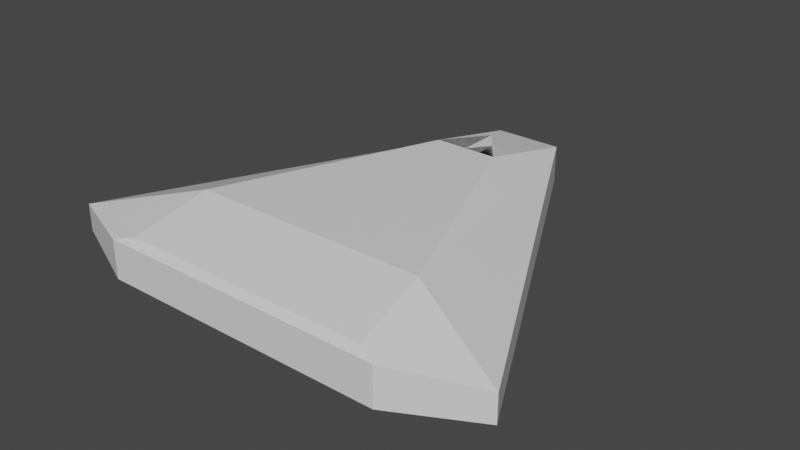 # Source: trigem.blend  (saved by Blender 3.0.42; exported with 4.5.12 LTS)
import bpy
from mathutils import Matrix  # noqa: F401  (used for matrix-valued properties, if any)

bpy.ops.wm.read_factory_settings(use_empty=True)
scene = bpy.context.scene
scene.name = 'Scene'

# ---- collections
col_collection = bpy.data.collections.new('Collection'); scene.collection.children.link(col_collection)

# ---- materials (node trees are filled in below, after node groups)
mat_material = bpy.data.materials.new('Material')
mat_material.alpha_threshold = 0.0
mat_material.use_transparent_shadow = False
mat_material.line_color = (0.0, 0.0, 0.0, 1.0)

# ---- material node trees
mat_material.use_nodes = True; mat_material.node_tree.nodes.clear()
_N = mat_material.node_tree.nodes; _L = mat_material.node_tree.links
n0 = _N.new('ShaderNodeOutputMaterial'); n0.name = 'Material Output'; n0.location = (300, 300)
n1 = _N.new('ShaderNodeBsdfPrincipled'); n1.name = 'Principled BSDF'; n1.location = (10, 300)
n1.distribution = 'GGX'
n1.subsurface_method = 'RANDOM_WALK_SKIN'
n1.inputs[2].default_value = 0.4
n1.inputs[3].default_value = 1.45
n1.inputs[27].default_value = (0.0, 0.0, 0.0, 1.0)
n1.inputs[28].default_value = 1.0
_L.new(n1.outputs[0], n0.inputs[0])
n0.is_active_output = True

# ---- world
world_world = bpy.data.worlds.new('World'); scene.world = world_world
world_world.use_nodes = True; world_world.node_tree.nodes.clear()
_N = world_world.node_tree.nodes; _L = world_world.node_tree.links
n0 = _N.new('ShaderNodeOutputWorld'); n0.name = 'World Output'; n0.location = (300, 300)
n1 = _N.new('ShaderNodeBackground'); n1.name = 'Background'; n1.location = (10, 300)
n1.inputs[0].default_value = (0.05088, 0.05088, 0.05088, 1.0)
_L.new(n1.outputs[0], n0.inputs[0])
n0.is_active_output = True
world_world.color = (0.05088, 0.05088, 0.05088)
world_world.use_sun_shadow = False
world_world.sun_shadow_jitter_overblur = 0.0

# ---- meshes
me_cube = bpy.data.meshes.new('Cube')
me_cube.from_pydata([(0.0, 0.8237, 0.0), (0.3563, -0.498, 0.114), (0.0, -0.498, 0.114), (0.0, 0.3945, 0.114), (0.0, -0.6917, 0.0), (0.7969, -0.6917, 0.0)], [], [(2, 3, 1), (5, 4, 2, 1), (0, 5, 1, 3)])
_uv = me_cube.uv_layers.new(name='UVMap')
_uv.uv.foreach_set('vector', [0.0, 0.0, 0.0, 0.0, 0.0, 0.0, 0.0, 0.0, 0.0, 0.0, 0.0, 0.0, 0.0, 0.0, 0.0, 0.0, 0.0, 0.0, 0.0, 0.0, 0.0, 0.0])
me_cube.materials.append(mat_material)
me_cube.use_remesh_preserve_volume = False
me_cube.use_remesh_preserve_attributes = False
me_cube.use_mirror_vertex_groups = False
me_cube.update()

# ---- objects
ob_cube = bpy.data.objects.new('Cube', me_cube)

# ---- transforms, parenting, visibility, modifiers, constraints
ob_cube.location = (0.0, 0.0, 0.0)
ob_cube.lock_rotations_4d = False
ob_cube.empty_display_type = 'ARROWS'
ob_cube.lineart.crease_threshold = 0.0
_m = ob_cube.modifiers.new('Mirror', 'MIRROR')
_m.use_axis = (True, False, True)
_m.use_clip = True
_m = ob_cube.modifiers.new('Bevel', 'BEVEL')

# ---- collection membership
col_collection.objects.link(ob_cube)

# ---- scene / render settings (as saved in the file)
scene.frame_start = 1; scene.frame_end = 250; scene.frame_set(1)
scene.render.engine = 'BLENDER_EEVEE_NEXT'
scene.cycles.sampling_pattern = 'TABULATED_SOBOL'
scene.cycles.use_light_tree = False
scene.view_settings.view_transform = 'Filmic'
bpy.context.view_layer.update()

# ---- added for rendering (the .blend has no active camera and no usable light): camera, sun
cam_auto = bpy.data.cameras.new('AutoCamera')
cam_auto.lens = 50.0
cam_auto.sensor_width = 36.0
cam_auto.clip_end = 1000.0
ob_auto_camera = bpy.data.objects.new('AutoCamera', cam_auto)
scene.collection.objects.link(ob_auto_camera)
ob_auto_camera.location = (1.50005, -1.86972, 1.20004)
ob_auto_camera.rotation_euler = (1.09748, -7.21219e-08, 0.694738)
scene.camera = ob_auto_camera
light_auto_sun = bpy.data.lights.new('AutoSun', 'SUN')
light_auto_sun.energy = 3.0
light_auto_sun.angle = 0.0523599
ob_auto_sun = bpy.data.objects.new('AutoSun', light_auto_sun)
scene.collection.objects.link(ob_auto_sun)
ob_auto_sun.rotation_euler = (0.872665, 0.174533, 0.523599)
bpy.context.view_layer.update()
